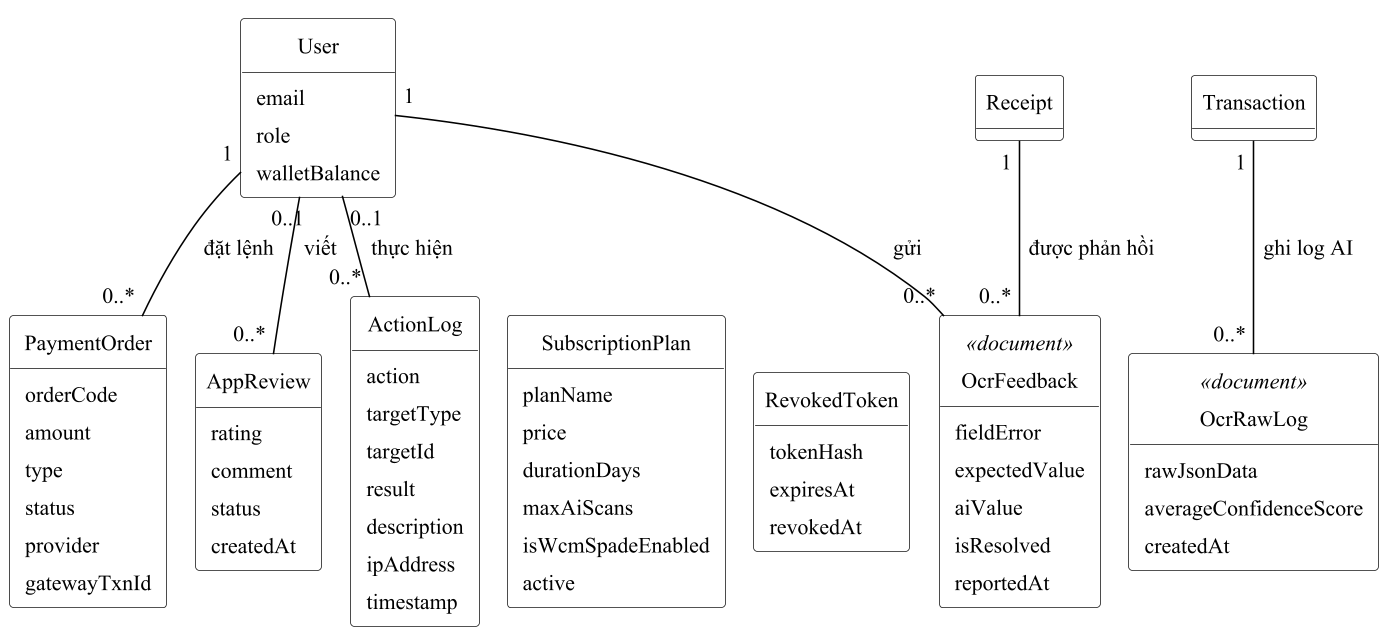

The diagram above was rendered by PlantUML. Its source (embedded in the PNG):
@startuml
!pragma layout smetana
!include _style.iuml
skinparam ClassBackgroundColor white
skinparam ClassAttributeIconSize 0
hide circle
hide methods

class User {
  email
  role
  walletBalance
}
class PaymentOrder {
  orderCode
  amount
  type
  status
  provider
  gatewayTxnId
}
class AppReview {
  rating
  comment
  status
  createdAt
}
class ActionLog {
  action
  targetType
  targetId
  result
  description
  ipAddress
  timestamp
}
class SubscriptionPlan {
  planName
  price
  durationDays
  maxAiScans
  isWcmSpadeEnabled
  active
}
class RevokedToken {
  tokenHash
  expiresAt
  revokedAt
}
class Transaction
class Receipt
class OcrRawLog <<document>> {
  rawJsonData
  averageConfidenceScore
  createdAt
}
class OcrFeedback <<document>> {
  fieldError
  expectedValue
  aiValue
  isResolved
  reportedAt
}

User "1" -- "0..*" PaymentOrder : đặt lệnh >
User "0..1" -- "0..*" AppReview : viết >
User "0..1" -- "0..*" ActionLog : thực hiện >
Transaction "1" -- "0..*" OcrRawLog : ghi log AI >
Receipt "1" -- "0..*" OcrFeedback : được phản hồi >
User "1" -- "0..*" OcrFeedback : gửi >
ActionLog -[hidden]right- SubscriptionPlan
SubscriptionPlan -[hidden]right- RevokedToken
@enduml